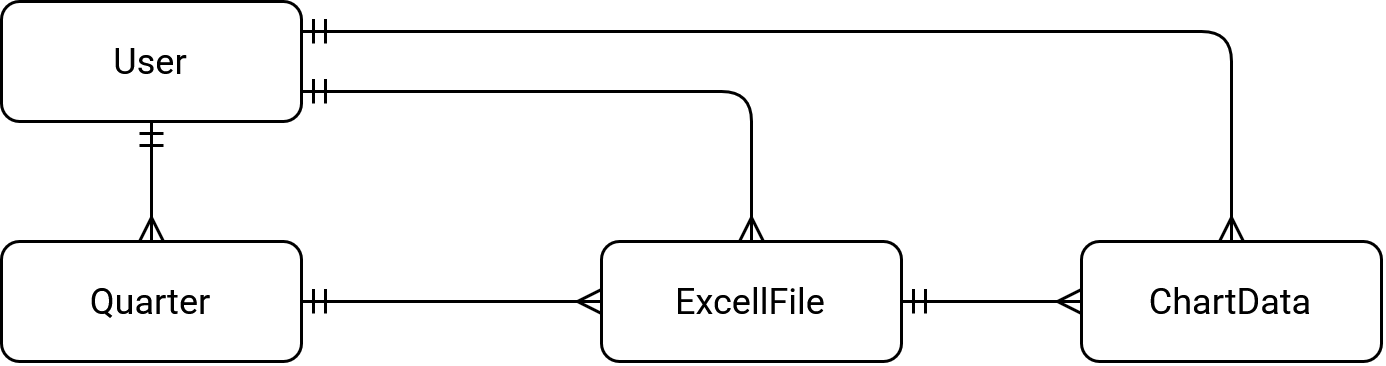

The diagram above was exported from draw.io. Its source (the exported page's mxGraphModel, read from the mxfile embedded in the PNG):
<mxGraphModel dx="622" dy="395" grid="1" gridSize="10" guides="1" tooltips="1" connect="1" arrows="1" fold="1" page="1" pageScale="1" pageWidth="850" pageHeight="1100" math="0" shadow="0" extFonts="Permanent Marker^https://fonts.googleapis.com/css?family=Permanent+Marker">
  <root>
    <mxCell id="0" />
    <mxCell id="1" parent="0" />
    <mxCell id="KblciyXaffsOpsYBaYPW-11" style="edgeStyle=orthogonalEdgeStyle;rounded=0;orthogonalLoop=1;jettySize=auto;html=1;entryX=0;entryY=0.5;entryDx=0;entryDy=0;endArrow=ERmany;endFill=0;startArrow=ERmandOne;startFill=0;" edge="1" parent="1" source="KblciyXaffsOpsYBaYPW-1" target="KblciyXaffsOpsYBaYPW-3">
      <mxGeometry relative="1" as="geometry" />
    </mxCell>
    <mxCell id="KblciyXaffsOpsYBaYPW-1" value="&lt;div&gt;Quarter&lt;/div&gt;" style="whiteSpace=wrap;html=1;align=center;rounded=1;fontFamily=Roboto;fontSource=https%3A%2F%2Ffonts.googleapis.com%2Fcss%3Ffamily%3DRoboto;" vertex="1" parent="1">
      <mxGeometry x="80" y="160" width="100" height="40" as="geometry" />
    </mxCell>
    <mxCell id="KblciyXaffsOpsYBaYPW-6" value="" style="edgeStyle=orthogonalEdgeStyle;rounded=0;orthogonalLoop=1;jettySize=auto;html=1;endArrow=ERmany;endFill=0;startArrow=ERmandOne;startFill=0;" edge="1" parent="1" source="KblciyXaffsOpsYBaYPW-2" target="KblciyXaffsOpsYBaYPW-1">
      <mxGeometry relative="1" as="geometry" />
    </mxCell>
    <mxCell id="KblciyXaffsOpsYBaYPW-9" style="edgeStyle=orthogonalEdgeStyle;rounded=1;orthogonalLoop=1;jettySize=auto;html=1;exitX=1;exitY=0.75;exitDx=0;exitDy=0;entryX=0.5;entryY=0;entryDx=0;entryDy=0;endArrow=ERmany;endFill=0;curved=0;startArrow=ERmandOne;startFill=0;" edge="1" parent="1" source="KblciyXaffsOpsYBaYPW-2" target="KblciyXaffsOpsYBaYPW-3">
      <mxGeometry relative="1" as="geometry" />
    </mxCell>
    <mxCell id="KblciyXaffsOpsYBaYPW-10" style="edgeStyle=orthogonalEdgeStyle;rounded=1;orthogonalLoop=1;jettySize=auto;html=1;exitX=1;exitY=0.25;exitDx=0;exitDy=0;entryX=0.5;entryY=0;entryDx=0;entryDy=0;endArrow=ERmany;endFill=0;curved=0;startArrow=ERmandOne;startFill=0;" edge="1" parent="1" source="KblciyXaffsOpsYBaYPW-2" target="KblciyXaffsOpsYBaYPW-4">
      <mxGeometry relative="1" as="geometry" />
    </mxCell>
    <mxCell id="KblciyXaffsOpsYBaYPW-2" value="&lt;div&gt;User&lt;/div&gt;" style="whiteSpace=wrap;html=1;align=center;rounded=1;fontFamily=Roboto;fontSource=https%3A%2F%2Ffonts.googleapis.com%2Fcss%3Ffamily%3DRoboto;" vertex="1" parent="1">
      <mxGeometry x="80" y="80" width="100" height="40" as="geometry" />
    </mxCell>
    <mxCell id="KblciyXaffsOpsYBaYPW-12" style="edgeStyle=orthogonalEdgeStyle;rounded=0;orthogonalLoop=1;jettySize=auto;html=1;entryX=0;entryY=0.5;entryDx=0;entryDy=0;endArrow=ERmany;endFill=0;fontFamily=Poppins;fontSource=https%3A%2F%2Ffonts.googleapis.com%2Fcss%3Ffamily%3DPoppins;startArrow=ERmandOne;startFill=0;" edge="1" parent="1" source="KblciyXaffsOpsYBaYPW-3" target="KblciyXaffsOpsYBaYPW-4">
      <mxGeometry relative="1" as="geometry" />
    </mxCell>
    <mxCell id="KblciyXaffsOpsYBaYPW-3" value="&lt;div&gt;ExcellFile&lt;/div&gt;" style="whiteSpace=wrap;html=1;align=center;rounded=1;fontFamily=Roboto;fontSource=https%3A%2F%2Ffonts.googleapis.com%2Fcss%3Ffamily%3DRoboto;" vertex="1" parent="1">
      <mxGeometry x="280" y="160" width="100" height="40" as="geometry" />
    </mxCell>
    <mxCell id="KblciyXaffsOpsYBaYPW-4" value="ChartData" style="whiteSpace=wrap;html=1;align=center;rounded=1;fontFamily=Roboto;fontSource=https%3A%2F%2Ffonts.googleapis.com%2Fcss%3Ffamily%3DRoboto;" vertex="1" parent="1">
      <mxGeometry x="440" y="160" width="100" height="40" as="geometry" />
    </mxCell>
  </root>
</mxGraphModel>